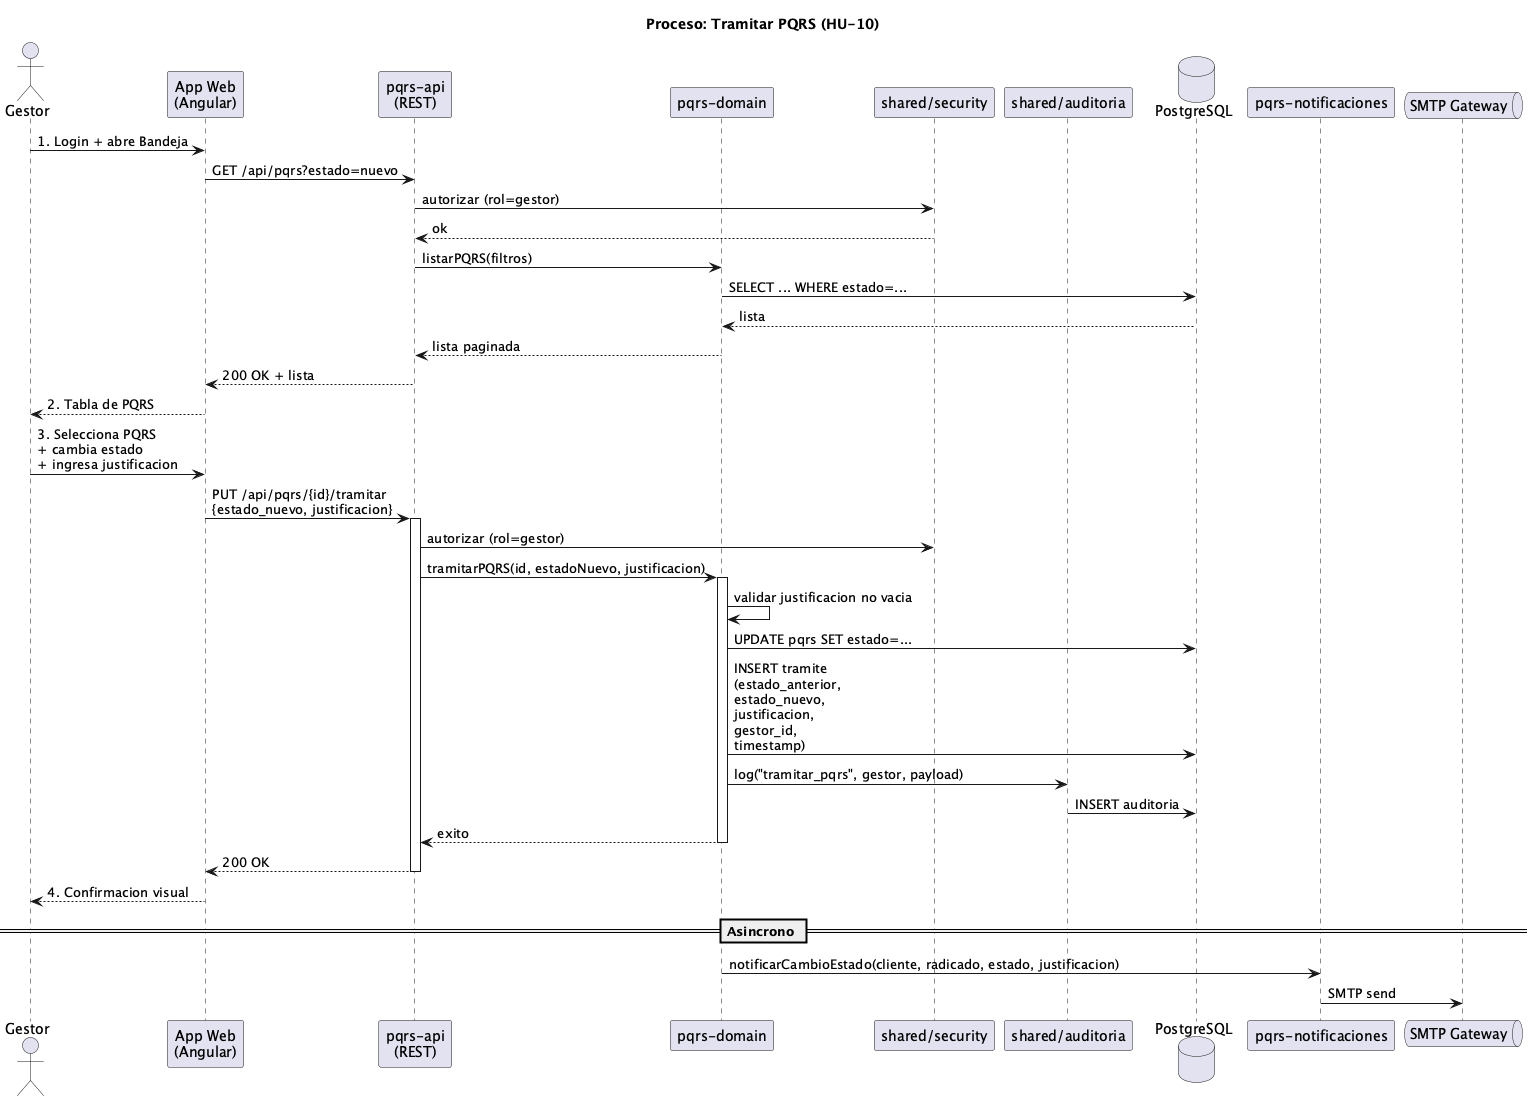

The diagram above was rendered by PlantUML. Its source (embedded in the PNG):
@startuml
' Vista de Procesos — Flujo Tramitar PQRS (Gestor cambia estado)
title Proceso: Tramitar PQRS (HU-10)

actor Gestor
participant "App Web\n(Angular)" as Web
participant "pqrs-api\n(REST)" as Api
participant "pqrs-domain" as Domain
participant "shared/security" as Sec
participant "shared/auditoria" as Audit
database "PostgreSQL" as DB
participant "pqrs-notificaciones" as Notif
queue "SMTP Gateway" as SMTP

Gestor -> Web : 1. Login + abre Bandeja
Web -> Api : GET /api/pqrs?estado=nuevo
Api -> Sec : autorizar (rol=gestor)
Sec --> Api : ok
Api -> Domain : listarPQRS(filtros)
Domain -> DB : SELECT ... WHERE estado=...
DB --> Domain : lista
Domain --> Api : lista paginada
Api --> Web : 200 OK + lista
Web --> Gestor : 2. Tabla de PQRS

Gestor -> Web : 3. Selecciona PQRS\n+ cambia estado\n+ ingresa justificacion
Web -> Api : PUT /api/pqrs/{id}/tramitar\n{estado_nuevo, justificacion}
activate Api

Api -> Sec : autorizar (rol=gestor)
Api -> Domain : tramitarPQRS(id, estadoNuevo, justificacion)
activate Domain

Domain -> Domain : validar justificacion no vacia
Domain -> DB : UPDATE pqrs SET estado=...
Domain -> DB : INSERT tramite\n(estado_anterior,\nestado_nuevo,\njustificacion,\ngestor_id,\ntimestamp)

Domain -> Audit : log("tramitar_pqrs", gestor, payload)
Audit -> DB : INSERT auditoria

Domain --> Api : exito
deactivate Domain
Api --> Web : 200 OK
deactivate Api

Web --> Gestor : 4. Confirmacion visual

== Asincrono ==
Domain -> Notif : notificarCambioEstado(cliente, radicado, estado, justificacion)
Notif -> SMTP : SMTP send

@enduml